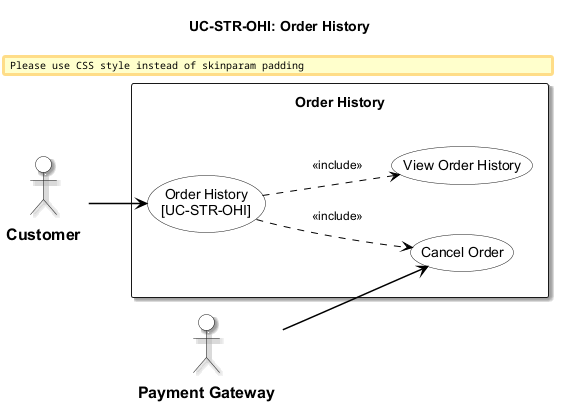

The diagram above was rendered by PlantUML. Its source (embedded in the PNG):
@startuml usecase-order-history
left to right direction
skinparam padding 8
skinparam nodesep 40
skinparam ranksep 40

!include _shared/styles.iuml
title UC-STR-OHI: Order History

actor "Customer" as Cust
actor "Payment Gateway" as GW

rectangle "Order History" {
  usecase "Order History\n[UC-STR-OHI]" as UC_MAIN
  usecase "View Order History" as UC_VIEW
  usecase "Cancel Order" as UC_CANCEL

  UC_MAIN ..> UC_VIEW : <<include>>
  UC_MAIN ..> UC_CANCEL : <<include>>
}

Cust --> UC_MAIN
GW --> UC_CANCEL

@enduml